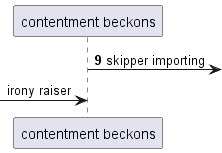

The diagram above was rendered by PlantUML. Its source (embedded in the PNG):
@startuml
participant "contentment beckons" as 0
autonumber 9 1
0 ->] : skipper importing
autonumber stop
 [-> 0: irony raiser
@enduml